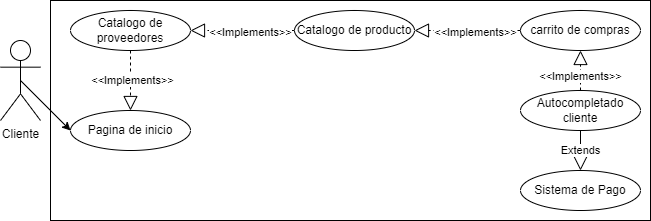

The diagram above was exported from draw.io. Its source (the exported page's mxGraphModel, read from the mxfile embedded in the PNG):
<mxGraphModel dx="1073" dy="621" grid="1" gridSize="10" guides="1" tooltips="1" connect="1" arrows="1" fold="1" page="1" pageScale="1" pageWidth="827" pageHeight="1169" math="0" shadow="0">
  <root>
    <mxCell id="0" />
    <mxCell id="1" parent="0" />
    <mxCell id="XMjgCCkJx0iLOOiOKVNq-1" value="" style="rounded=0;whiteSpace=wrap;html=1;" parent="1" vertex="1">
      <mxGeometry x="60" y="40" width="600" height="220" as="geometry" />
    </mxCell>
    <mxCell id="XMjgCCkJx0iLOOiOKVNq-2" value="Catalogo de proveedores" style="ellipse;whiteSpace=wrap;html=1;" parent="1" vertex="1">
      <mxGeometry x="80" y="50" width="120" height="40" as="geometry" />
    </mxCell>
    <mxCell id="XMjgCCkJx0iLOOiOKVNq-3" value="Pagina de inicio" style="ellipse;whiteSpace=wrap;html=1;" parent="1" vertex="1">
      <mxGeometry x="80" y="150" width="120" height="40" as="geometry" />
    </mxCell>
    <mxCell id="XMjgCCkJx0iLOOiOKVNq-4" value="Catalogo de producto" style="ellipse;whiteSpace=wrap;html=1;" parent="1" vertex="1">
      <mxGeometry x="304" y="50" width="120" height="40" as="geometry" />
    </mxCell>
    <mxCell id="XMjgCCkJx0iLOOiOKVNq-5" value="carrito de compras" style="ellipse;whiteSpace=wrap;html=1;" parent="1" vertex="1">
      <mxGeometry x="530" y="50" width="120" height="40" as="geometry" />
    </mxCell>
    <mxCell id="XMjgCCkJx0iLOOiOKVNq-6" value="Autocompletado cliente" style="ellipse;whiteSpace=wrap;html=1;" parent="1" vertex="1">
      <mxGeometry x="530" y="130" width="120" height="40" as="geometry" />
    </mxCell>
    <mxCell id="XMjgCCkJx0iLOOiOKVNq-7" value="" style="endArrow=block;dashed=1;endFill=0;endSize=12;html=1;rounded=0;entryX=1;entryY=0.5;entryDx=0;entryDy=0;exitX=0;exitY=0.5;exitDx=0;exitDy=0;" parent="1" source="XMjgCCkJx0iLOOiOKVNq-4" target="XMjgCCkJx0iLOOiOKVNq-2" edge="1">
      <mxGeometry width="160" relative="1" as="geometry">
        <mxPoint x="425" y="164" as="sourcePoint" />
        <mxPoint x="275" y="165" as="targetPoint" />
        <Array as="points" />
      </mxGeometry>
    </mxCell>
    <mxCell id="XMjgCCkJx0iLOOiOKVNq-8" value="&amp;lt;&amp;lt;Implements&amp;gt;&amp;gt;" style="edgeLabel;html=1;align=center;verticalAlign=middle;resizable=0;points=[];" parent="XMjgCCkJx0iLOOiOKVNq-7" connectable="0" vertex="1">
      <mxGeometry x="0.0545" y="1" relative="1" as="geometry">
        <mxPoint x="10" as="offset" />
      </mxGeometry>
    </mxCell>
    <mxCell id="XMjgCCkJx0iLOOiOKVNq-9" value="" style="endArrow=block;dashed=1;endFill=0;endSize=12;html=1;rounded=0;entryX=1;entryY=0.5;entryDx=0;entryDy=0;exitX=0;exitY=0.5;exitDx=0;exitDy=0;" parent="1" source="XMjgCCkJx0iLOOiOKVNq-5" target="XMjgCCkJx0iLOOiOKVNq-4" edge="1">
      <mxGeometry width="160" relative="1" as="geometry">
        <mxPoint x="375" y="140" as="sourcePoint" />
        <mxPoint x="225" y="141" as="targetPoint" />
        <Array as="points" />
      </mxGeometry>
    </mxCell>
    <mxCell id="XMjgCCkJx0iLOOiOKVNq-10" value="&amp;lt;&amp;lt;Implements&amp;gt;&amp;gt;" style="edgeLabel;html=1;align=center;verticalAlign=middle;resizable=0;points=[];" parent="XMjgCCkJx0iLOOiOKVNq-9" connectable="0" vertex="1">
      <mxGeometry x="0.0545" y="1" relative="1" as="geometry">
        <mxPoint x="10" as="offset" />
      </mxGeometry>
    </mxCell>
    <mxCell id="XMjgCCkJx0iLOOiOKVNq-11" value="" style="endArrow=block;dashed=1;endFill=0;endSize=12;html=1;rounded=0;entryX=0.5;entryY=1;entryDx=0;entryDy=0;exitX=0.5;exitY=0;exitDx=0;exitDy=0;" parent="1" source="XMjgCCkJx0iLOOiOKVNq-6" target="XMjgCCkJx0iLOOiOKVNq-5" edge="1">
      <mxGeometry width="160" relative="1" as="geometry">
        <mxPoint x="340" y="-40" as="sourcePoint" />
        <mxPoint x="190" y="-39" as="targetPoint" />
        <Array as="points" />
      </mxGeometry>
    </mxCell>
    <mxCell id="XMjgCCkJx0iLOOiOKVNq-12" value="&amp;lt;&amp;lt;Implements&amp;gt;&amp;gt;" style="edgeLabel;html=1;align=center;verticalAlign=middle;resizable=0;points=[];" parent="XMjgCCkJx0iLOOiOKVNq-11" connectable="0" vertex="1">
      <mxGeometry x="0.0545" y="1" relative="1" as="geometry">
        <mxPoint y="6" as="offset" />
      </mxGeometry>
    </mxCell>
    <mxCell id="XMjgCCkJx0iLOOiOKVNq-13" value="" style="endArrow=block;dashed=1;endFill=0;endSize=12;html=1;rounded=0;entryX=0.5;entryY=0;entryDx=0;entryDy=0;exitX=0.5;exitY=1;exitDx=0;exitDy=0;" parent="1" source="XMjgCCkJx0iLOOiOKVNq-2" target="XMjgCCkJx0iLOOiOKVNq-3" edge="1">
      <mxGeometry width="160" relative="1" as="geometry">
        <mxPoint x="360" y="-20" as="sourcePoint" />
        <mxPoint x="210" y="-19" as="targetPoint" />
        <Array as="points" />
      </mxGeometry>
    </mxCell>
    <mxCell id="XMjgCCkJx0iLOOiOKVNq-14" value="&amp;lt;&amp;lt;Implements&amp;gt;&amp;gt;" style="edgeLabel;html=1;align=center;verticalAlign=middle;resizable=0;points=[];" parent="XMjgCCkJx0iLOOiOKVNq-13" connectable="0" vertex="1">
      <mxGeometry x="0.0545" y="1" relative="1" as="geometry">
        <mxPoint y="-3" as="offset" />
      </mxGeometry>
    </mxCell>
    <mxCell id="XMjgCCkJx0iLOOiOKVNq-15" value="" style="endArrow=classic;html=1;rounded=0;entryX=0;entryY=0.5;entryDx=0;entryDy=0;exitX=0.5;exitY=0.5;exitDx=0;exitDy=0;exitPerimeter=0;" parent="1" source="XMjgCCkJx0iLOOiOKVNq-16" target="XMjgCCkJx0iLOOiOKVNq-3" edge="1">
      <mxGeometry width="50" height="50" relative="1" as="geometry">
        <mxPoint x="80" y="120" as="sourcePoint" />
        <mxPoint x="350" y="170" as="targetPoint" />
      </mxGeometry>
    </mxCell>
    <mxCell id="XMjgCCkJx0iLOOiOKVNq-16" value="Cliente" style="shape=umlActor;verticalLabelPosition=bottom;verticalAlign=top;html=1;outlineConnect=0;" parent="1" vertex="1">
      <mxGeometry x="10" y="80" width="40" height="80" as="geometry" />
    </mxCell>
    <mxCell id="XMjgCCkJx0iLOOiOKVNq-17" value="Sistema de Pago" style="ellipse;whiteSpace=wrap;html=1;" parent="1" vertex="1">
      <mxGeometry x="530" y="210" width="120" height="40" as="geometry" />
    </mxCell>
    <mxCell id="XMjgCCkJx0iLOOiOKVNq-18" value="&lt;div&gt;Extends&lt;br&gt;&lt;/div&gt;" style="endArrow=block;endSize=16;endFill=0;html=1;rounded=0;entryX=0.5;entryY=0;entryDx=0;entryDy=0;exitX=0.5;exitY=1;exitDx=0;exitDy=0;" parent="1" source="XMjgCCkJx0iLOOiOKVNq-6" target="XMjgCCkJx0iLOOiOKVNq-17" edge="1">
      <mxGeometry width="160" relative="1" as="geometry">
        <mxPoint x="360" y="220" as="sourcePoint" />
        <mxPoint x="500" y="210" as="targetPoint" />
      </mxGeometry>
    </mxCell>
  </root>
</mxGraphModel>